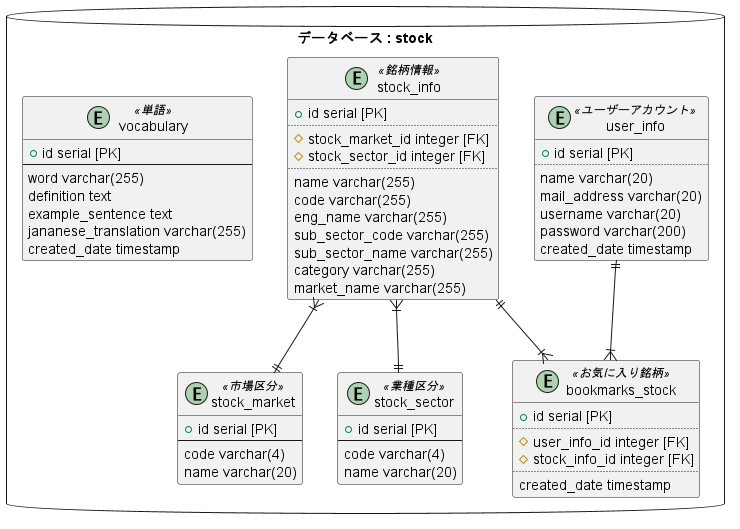

The diagram above was rendered by PlantUML. Its source (embedded in the PNG):
@startuml

skinparam shadowing false

package "データベース : stock" as target_system <<Database>> {

    entity user_info<<ユーザーアカウント>> {
        + id serial [PK]
        ..
        name varchar(20)
        mail_address varchar(20)
        username varchar(20)
        password varchar(200)
        created_date timestamp
    }

    entity bookmarks_stock<<お気に入り銘柄>> {
        + id serial [PK]
        ..
        # user_info_id integer [FK]
        # stock_info_id integer [FK]
        ..
        created_date timestamp
    }

    entity stock_info<<銘柄情報>>{
        + id serial [PK]
        ..
        # stock_market_id integer [FK]
        # stock_sector_id integer [FK]
        ..
        name varchar(255)
        code varchar(255)
        eng_name varchar(255)
        sub_sector_code varchar(255)
        sub_sector_name varchar(255)
        category varchar(255)
        market_name varchar(255)
    }

    entity stock_market<<市場区分>> {
        + id serial [PK]
        --
        code varchar(4)
        name varchar(20)
    }

    entity stock_sector<<業種区分>> {
        + id serial [PK]
        --
        code varchar(4)
        name varchar(20)
    }

    entity vocabulary<<単語>> {
        + id serial [PK]
        --
        word varchar(255)
        definition text
        example_sentence text
        jananese_translation varchar(255)
        created_date timestamp
    }


stock_info ||--|{ bookmarks_stock
stock_info }|--|| stock_market
user_info ||--|{ bookmarks_stock
stock_info }|--|| stock_sector

}


@enduml